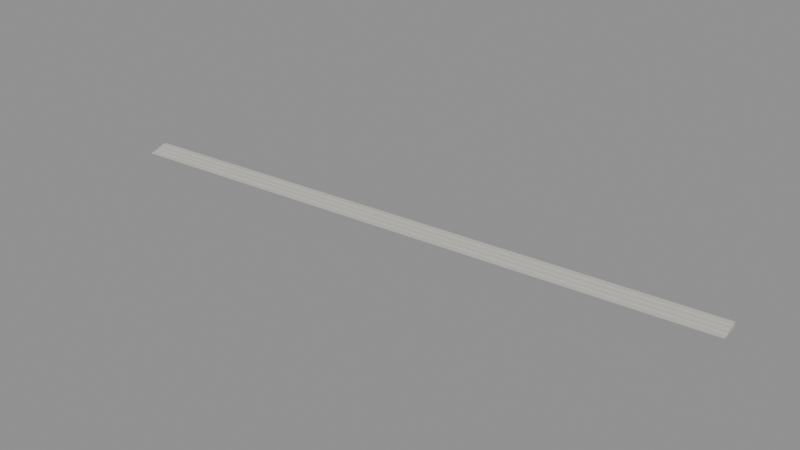 # Source: SEU_library_transition_v13.blend  (saved by Blender 4.3.34; exported with 4.5.12 LTS)
import bpy
from mathutils import Matrix  # noqa: F401  (used for matrix-valued properties, if any)

bpy.ops.wm.read_factory_settings(use_empty=True)
scene = bpy.context.scene
scene.name = 'Scene'

# ---- materials (node trees are filled in below, after node groups)
mat_estimated_library_south_stone = bpy.data.materials.new('Estimated_library_south_stone')
mat_estimated_library_south_stone.diffuse_color = (0.55, 0.54, 0.5, 1.0)

# ---- material node trees
mat_estimated_library_south_stone.use_nodes = True; mat_estimated_library_south_stone.node_tree.nodes.clear()
_N = mat_estimated_library_south_stone.node_tree.nodes; _L = mat_estimated_library_south_stone.node_tree.links
n0 = _N.new('ShaderNodeBsdfPrincipled'); n0.name = 'Principled BSDF'; n0.location = (10, 300)
n0.inputs[0].default_value = (0.55, 0.54, 0.5, 1.0)
n0.inputs[2].default_value = 0.8
n1 = _N.new('ShaderNodeOutputMaterial'); n1.name = 'Material Output'; n1.location = (300, 300)
_L.new(n0.outputs[0], n1.inputs[0])
n1.is_active_output = True

# ---- meshes
me_seu_library_south_v13_transition_1 = bpy.data.meshes.new('SEU_LIBRARY_SOUTH_V13_TRANSITION_1')
me_seu_library_south_v13_transition_1.from_pydata([(-172.5, -32.32, 0.0), (-94.77, -25.72, 0.0), (-94.82, -25.07, 0.0), (-172.5, -31.68, 0.0), (-172.5, -32.32, 0.148), (-94.77, -25.72, 0.148), (-94.82, -25.07, 0.148), (-172.5, -31.68, 0.148)], [], [(0, 3, 2, 1), (4, 5, 6, 7), (0, 1, 5, 4), (1, 2, 6, 5), (2, 3, 7, 6), (3, 0, 4, 7)])
me_seu_library_south_v13_transition_1.materials.append(mat_estimated_library_south_stone)
me_seu_library_south_v13_transition_1.update()
me_seu_library_south_v13_transition_2 = bpy.data.meshes.new('SEU_LIBRARY_SOUTH_V13_TRANSITION_2')
me_seu_library_south_v13_transition_2.from_pydata([(-172.5, -31.68, 0.0), (-94.82, -25.07, 0.0), (-94.88, -24.43, 0.0), (-172.6, -31.03, 0.0), (-172.5, -31.68, 0.296), (-94.82, -25.07, 0.296), (-94.88, -24.43, 0.296), (-172.6, -31.03, 0.296)], [], [(0, 3, 2, 1), (4, 5, 6, 7), (0, 1, 5, 4), (1, 2, 6, 5), (2, 3, 7, 6), (3, 0, 4, 7)])
me_seu_library_south_v13_transition_2.materials.append(mat_estimated_library_south_stone)
me_seu_library_south_v13_transition_2.update()
me_seu_library_south_v13_transition_3 = bpy.data.meshes.new('SEU_LIBRARY_SOUTH_V13_TRANSITION_3')
me_seu_library_south_v13_transition_3.from_pydata([(-172.6, -31.03, 0.0), (-94.88, -24.43, 0.0), (-94.93, -23.78, 0.0), (-172.7, -30.38, 0.0), (-172.6, -31.03, 0.444), (-94.88, -24.43, 0.444), (-94.93, -23.78, 0.444), (-172.7, -30.38, 0.444)], [], [(0, 3, 2, 1), (4, 5, 6, 7), (0, 1, 5, 4), (1, 2, 6, 5), (2, 3, 7, 6), (3, 0, 4, 7)])
me_seu_library_south_v13_transition_3.materials.append(mat_estimated_library_south_stone)
me_seu_library_south_v13_transition_3.update()
me_seu_library_south_v13_transition_4 = bpy.data.meshes.new('SEU_LIBRARY_SOUTH_V13_TRANSITION_4')
me_seu_library_south_v13_transition_4.from_pydata([(-172.7, -30.38, 0.0), (-94.93, -23.78, 0.0), (-94.99, -23.11, 0.0), (-172.7, -29.71, 0.0), (-172.7, -30.38, 0.592), (-94.93, -23.78, 0.592), (-94.99, -23.11, 0.592), (-172.7, -29.71, 0.592)], [], [(0, 3, 2, 1), (4, 5, 6, 7), (0, 1, 5, 4), (1, 2, 6, 5), (2, 3, 7, 6), (3, 0, 4, 7)])
me_seu_library_south_v13_transition_4.materials.append(mat_estimated_library_south_stone)
me_seu_library_south_v13_transition_4.update()

# ---- objects
ob_seu_library_south_v13_transition_1 = bpy.data.objects.new('SEU_LIBRARY_SOUTH_V13_TRANSITION_1', me_seu_library_south_v13_transition_1)
ob_seu_library_south_v13_transition_2 = bpy.data.objects.new('SEU_LIBRARY_SOUTH_V13_TRANSITION_2', me_seu_library_south_v13_transition_2)
ob_seu_library_south_v13_transition_3 = bpy.data.objects.new('SEU_LIBRARY_SOUTH_V13_TRANSITION_3', me_seu_library_south_v13_transition_3)
ob_seu_library_south_v13_transition_4 = bpy.data.objects.new('SEU_LIBRARY_SOUTH_V13_TRANSITION_4', me_seu_library_south_v13_transition_4)

# ---- transforms, parenting, visibility, modifiers, constraints
ob_seu_library_south_v13_transition_1.location = (0.0, 0.0, 0.0)
ob_seu_library_south_v13_transition_2.location = (0.0, 0.0, 0.0)
ob_seu_library_south_v13_transition_3.location = (0.0, 0.0, 0.0)
ob_seu_library_south_v13_transition_4.location = (0.0, 0.0, 0.0)

# ---- collection membership
scene.collection.objects.link(ob_seu_library_south_v13_transition_1)
scene.collection.objects.link(ob_seu_library_south_v13_transition_2)
scene.collection.objects.link(ob_seu_library_south_v13_transition_3)
scene.collection.objects.link(ob_seu_library_south_v13_transition_4)

# ---- scene / render settings (as saved in the file)
scene.frame_start = 1; scene.frame_end = 250; scene.frame_set(1)
scene.render.engine = 'BLENDER_EEVEE_NEXT'
bpy.context.view_layer.update()

# ---- added for rendering (the .blend has no active camera and no usable light): camera, sun + grey world if the file has none
cam_auto = bpy.data.cameras.new('AutoCamera')
cam_auto.lens = 50.0
cam_auto.sensor_width = 36.0
cam_auto.clip_end = 1274.45
ob_auto_camera = bpy.data.objects.new('AutoCamera', cam_auto)
scene.collection.objects.link(ob_auto_camera)
ob_auto_camera.location = (-61.119, -114.857, 58.391)
ob_auto_camera.rotation_euler = (1.09748, -7.21219e-08, 0.694738)
scene.camera = ob_auto_camera
light_auto_sun = bpy.data.lights.new('AutoSun', 'SUN')
light_auto_sun.energy = 3.0
light_auto_sun.angle = 0.0523599
ob_auto_sun = bpy.data.objects.new('AutoSun', light_auto_sun)
scene.collection.objects.link(ob_auto_sun)
ob_auto_sun.rotation_euler = (0.872665, 0.174533, 0.523599)
if scene.world is None:
    world_auto = bpy.data.worlds.new('AutoWorld')
    world_auto.color = (0.3, 0.3, 0.3)
    scene.world = world_auto
bpy.context.view_layer.update()

